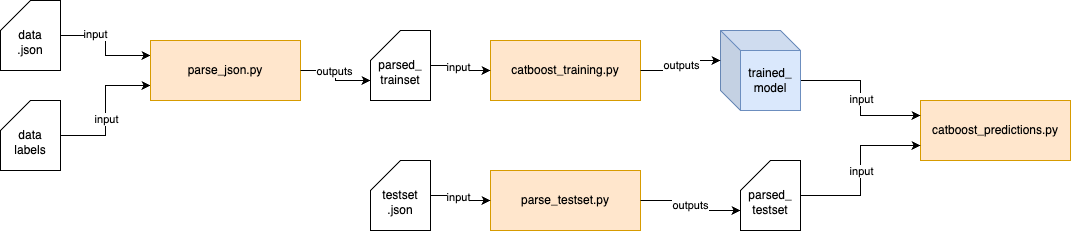

The diagram above was exported from draw.io. Its source (the exported page's mxGraphModel, read from the mxfile embedded in the PNG):
<mxGraphModel dx="2525" dy="1240" grid="1" gridSize="10" guides="1" tooltips="1" connect="1" arrows="1" fold="1" page="1" pageScale="1" pageWidth="827" pageHeight="1169" background="#ffffff" math="0" shadow="0">
  <root>
    <mxCell id="0" />
    <mxCell id="1" parent="0" />
    <mxCell id="Of_spYQiqVB1QV-9GLUr-6" value="catboost_predictions.py" style="rounded=0;whiteSpace=wrap;html=1;fillColor=#ffe6cc;strokeColor=#d79b00;" vertex="1" parent="1">
      <mxGeometry x="710" y="370" width="150" height="60" as="geometry" />
    </mxCell>
    <mxCell id="Of_spYQiqVB1QV-9GLUr-15" style="edgeStyle=orthogonalEdgeStyle;rounded=0;orthogonalLoop=1;jettySize=auto;html=1;exitX=1;exitY=0.5;exitDx=0;exitDy=0;exitPerimeter=0;entryX=0;entryY=0.25;entryDx=0;entryDy=0;" edge="1" parent="1" source="Of_spYQiqVB1QV-9GLUr-12" target="Of_spYQiqVB1QV-9GLUr-8">
      <mxGeometry relative="1" as="geometry" />
    </mxCell>
    <mxCell id="Of_spYQiqVB1QV-9GLUr-35" value="input" style="edgeLabel;html=1;align=center;verticalAlign=middle;resizable=0;points=[];" vertex="1" connectable="0" parent="Of_spYQiqVB1QV-9GLUr-15">
      <mxGeometry x="-0.3818" y="2" relative="1" as="geometry">
        <mxPoint as="offset" />
      </mxGeometry>
    </mxCell>
    <mxCell id="Of_spYQiqVB1QV-9GLUr-12" value="&lt;div&gt;&lt;br&gt;&lt;/div&gt;&lt;div&gt;data&lt;/div&gt;.json" style="shape=card;whiteSpace=wrap;html=1;" vertex="1" parent="1">
      <mxGeometry x="-210" y="270" width="60" height="70" as="geometry" />
    </mxCell>
    <mxCell id="Of_spYQiqVB1QV-9GLUr-14" style="edgeStyle=orthogonalEdgeStyle;rounded=0;orthogonalLoop=1;jettySize=auto;html=1;exitX=1;exitY=0.5;exitDx=0;exitDy=0;exitPerimeter=0;entryX=0;entryY=0.75;entryDx=0;entryDy=0;" edge="1" parent="1" source="Of_spYQiqVB1QV-9GLUr-13" target="Of_spYQiqVB1QV-9GLUr-8">
      <mxGeometry relative="1" as="geometry" />
    </mxCell>
    <mxCell id="Of_spYQiqVB1QV-9GLUr-34" value="input" style="edgeLabel;html=1;align=center;verticalAlign=middle;resizable=0;points=[];" vertex="1" connectable="0" parent="Of_spYQiqVB1QV-9GLUr-14">
      <mxGeometry x="-0.1143" relative="1" as="geometry">
        <mxPoint as="offset" />
      </mxGeometry>
    </mxCell>
    <mxCell id="Of_spYQiqVB1QV-9GLUr-13" value="&lt;div&gt;&lt;br&gt;&lt;/div&gt;&lt;div&gt;data&lt;/div&gt;labels" style="shape=card;whiteSpace=wrap;html=1;" vertex="1" parent="1">
      <mxGeometry x="-210" y="370" width="60" height="70" as="geometry" />
    </mxCell>
    <mxCell id="Of_spYQiqVB1QV-9GLUr-4" value="parse_testset.py" style="rounded=0;whiteSpace=wrap;html=1;fillColor=#ffe6cc;strokeColor=#d79b00;" vertex="1" parent="1">
      <mxGeometry x="280" y="440" width="150" height="60" as="geometry" />
    </mxCell>
    <mxCell id="Of_spYQiqVB1QV-9GLUr-7" value="catboost_training.py" style="rounded=0;whiteSpace=wrap;html=1;fillColor=#ffe6cc;strokeColor=#d79b00;" vertex="1" parent="1">
      <mxGeometry x="280" y="310" width="150" height="60" as="geometry" />
    </mxCell>
    <mxCell id="Of_spYQiqVB1QV-9GLUr-8" value="parse_json.py" style="rounded=0;whiteSpace=wrap;html=1;fillColor=#ffe6cc;strokeColor=#d79b00;" vertex="1" parent="1">
      <mxGeometry x="-60" y="310" width="150" height="60" as="geometry" />
    </mxCell>
    <mxCell id="Of_spYQiqVB1QV-9GLUr-45" style="edgeStyle=orthogonalEdgeStyle;rounded=0;orthogonalLoop=1;jettySize=auto;html=1;exitX=1;exitY=0.5;exitDx=0;exitDy=0;exitPerimeter=0;entryX=0;entryY=0.5;entryDx=0;entryDy=0;" edge="1" parent="1" source="Of_spYQiqVB1QV-9GLUr-16" target="Of_spYQiqVB1QV-9GLUr-4">
      <mxGeometry relative="1" as="geometry" />
    </mxCell>
    <mxCell id="Of_spYQiqVB1QV-9GLUr-46" value="input" style="edgeLabel;html=1;align=center;verticalAlign=middle;resizable=0;points=[];" vertex="1" connectable="0" parent="Of_spYQiqVB1QV-9GLUr-45">
      <mxGeometry x="-0.1773" y="-1" relative="1" as="geometry">
        <mxPoint as="offset" />
      </mxGeometry>
    </mxCell>
    <mxCell id="Of_spYQiqVB1QV-9GLUr-16" value="&lt;div&gt;&lt;br&gt;&lt;/div&gt;&lt;div&gt;testset&lt;/div&gt;.json" style="shape=card;whiteSpace=wrap;html=1;" vertex="1" parent="1">
      <mxGeometry x="160" y="430" width="60" height="70" as="geometry" />
    </mxCell>
    <mxCell id="Of_spYQiqVB1QV-9GLUr-43" style="edgeStyle=orthogonalEdgeStyle;rounded=0;orthogonalLoop=1;jettySize=auto;html=1;exitX=1;exitY=0.5;exitDx=0;exitDy=0;exitPerimeter=0;entryX=0;entryY=0.5;entryDx=0;entryDy=0;" edge="1" parent="1" source="Of_spYQiqVB1QV-9GLUr-26" target="Of_spYQiqVB1QV-9GLUr-7">
      <mxGeometry relative="1" as="geometry" />
    </mxCell>
    <mxCell id="Of_spYQiqVB1QV-9GLUr-44" value="input" style="edgeLabel;html=1;align=center;verticalAlign=middle;resizable=0;points=[];" vertex="1" connectable="0" parent="Of_spYQiqVB1QV-9GLUr-43">
      <mxGeometry x="-0.156" y="-1" relative="1" as="geometry">
        <mxPoint as="offset" />
      </mxGeometry>
    </mxCell>
    <mxCell id="Of_spYQiqVB1QV-9GLUr-26" value="&lt;div&gt;&lt;br&gt;&lt;/div&gt;parsed_&lt;div&gt;trainset&lt;div&gt;&lt;/div&gt;&lt;/div&gt;" style="shape=card;whiteSpace=wrap;html=1;" vertex="1" parent="1">
      <mxGeometry x="160" y="300" width="60" height="70" as="geometry" />
    </mxCell>
    <mxCell id="Of_spYQiqVB1QV-9GLUr-52" style="edgeStyle=orthogonalEdgeStyle;rounded=0;orthogonalLoop=1;jettySize=auto;html=1;exitX=0;exitY=0;exitDx=80;exitDy=50;exitPerimeter=0;entryX=0;entryY=0.25;entryDx=0;entryDy=0;" edge="1" parent="1" source="Of_spYQiqVB1QV-9GLUr-37" target="Of_spYQiqVB1QV-9GLUr-6">
      <mxGeometry relative="1" as="geometry" />
    </mxCell>
    <mxCell id="Of_spYQiqVB1QV-9GLUr-53" value="input" style="edgeLabel;html=1;align=center;verticalAlign=middle;resizable=0;points=[];" vertex="1" connectable="0" parent="Of_spYQiqVB1QV-9GLUr-52">
      <mxGeometry x="0.0058" relative="1" as="geometry">
        <mxPoint as="offset" />
      </mxGeometry>
    </mxCell>
    <mxCell id="Of_spYQiqVB1QV-9GLUr-37" value="trained_&lt;div&gt;model&lt;/div&gt;" style="shape=cube;whiteSpace=wrap;html=1;boundedLbl=1;backgroundOutline=1;darkOpacity=0.05;darkOpacity2=0.1;fillColor=#dae8fc;strokeColor=#6c8ebf;" vertex="1" parent="1">
      <mxGeometry x="510" y="300" width="80" height="80" as="geometry" />
    </mxCell>
    <mxCell id="Of_spYQiqVB1QV-9GLUr-50" style="edgeStyle=orthogonalEdgeStyle;rounded=0;orthogonalLoop=1;jettySize=auto;html=1;exitX=1;exitY=0.5;exitDx=0;exitDy=0;exitPerimeter=0;entryX=0;entryY=0.75;entryDx=0;entryDy=0;" edge="1" parent="1" source="Of_spYQiqVB1QV-9GLUr-24" target="Of_spYQiqVB1QV-9GLUr-6">
      <mxGeometry relative="1" as="geometry" />
    </mxCell>
    <mxCell id="Of_spYQiqVB1QV-9GLUr-51" value="input" style="edgeLabel;html=1;align=center;verticalAlign=middle;resizable=0;points=[];" vertex="1" connectable="0" parent="Of_spYQiqVB1QV-9GLUr-50">
      <mxGeometry x="-0.4544" y="1" relative="1" as="geometry">
        <mxPoint x="14" y="-24" as="offset" />
      </mxGeometry>
    </mxCell>
    <mxCell id="Of_spYQiqVB1QV-9GLUr-24" value="&lt;div&gt;&lt;br&gt;&lt;/div&gt;parsed_&lt;div&gt;testset&lt;div&gt;&lt;/div&gt;&lt;/div&gt;" style="shape=card;whiteSpace=wrap;html=1;" vertex="1" parent="1">
      <mxGeometry x="530" y="430" width="60" height="70" as="geometry" />
    </mxCell>
    <mxCell id="Of_spYQiqVB1QV-9GLUr-41" style="edgeStyle=orthogonalEdgeStyle;rounded=0;orthogonalLoop=1;jettySize=auto;html=1;exitX=1;exitY=0.5;exitDx=0;exitDy=0;entryX=0;entryY=0;entryDx=0;entryDy=50;entryPerimeter=0;" edge="1" parent="1" source="Of_spYQiqVB1QV-9GLUr-8" target="Of_spYQiqVB1QV-9GLUr-26">
      <mxGeometry relative="1" as="geometry" />
    </mxCell>
    <mxCell id="Of_spYQiqVB1QV-9GLUr-42" value="outputs" style="edgeLabel;html=1;align=center;verticalAlign=middle;resizable=0;points=[];" vertex="1" connectable="0" parent="Of_spYQiqVB1QV-9GLUr-41">
      <mxGeometry x="-0.1646" relative="1" as="geometry">
        <mxPoint as="offset" />
      </mxGeometry>
    </mxCell>
    <mxCell id="Of_spYQiqVB1QV-9GLUr-47" style="edgeStyle=orthogonalEdgeStyle;rounded=0;orthogonalLoop=1;jettySize=auto;html=1;exitX=1;exitY=0.5;exitDx=0;exitDy=0;entryX=0;entryY=0;entryDx=0;entryDy=30;entryPerimeter=0;" edge="1" parent="1" source="Of_spYQiqVB1QV-9GLUr-7" target="Of_spYQiqVB1QV-9GLUr-37">
      <mxGeometry relative="1" as="geometry">
        <Array as="points">
          <mxPoint x="470" y="340" />
          <mxPoint x="470" y="330" />
        </Array>
      </mxGeometry>
    </mxCell>
    <mxCell id="Of_spYQiqVB1QV-9GLUr-48" value="outputs" style="edgeLabel;html=1;align=center;verticalAlign=middle;resizable=0;points=[];" vertex="1" connectable="0" parent="Of_spYQiqVB1QV-9GLUr-47">
      <mxGeometry x="-0.0261" relative="1" as="geometry">
        <mxPoint y="-2" as="offset" />
      </mxGeometry>
    </mxCell>
    <mxCell id="Of_spYQiqVB1QV-9GLUr-49" value="outputs" style="edgeStyle=orthogonalEdgeStyle;rounded=0;orthogonalLoop=1;jettySize=auto;html=1;exitX=1;exitY=0.5;exitDx=0;exitDy=0;entryX=0;entryY=0;entryDx=0;entryDy=50;entryPerimeter=0;" edge="1" parent="1" source="Of_spYQiqVB1QV-9GLUr-4" target="Of_spYQiqVB1QV-9GLUr-24">
      <mxGeometry relative="1" as="geometry" />
    </mxCell>
  </root>
</mxGraphModel>